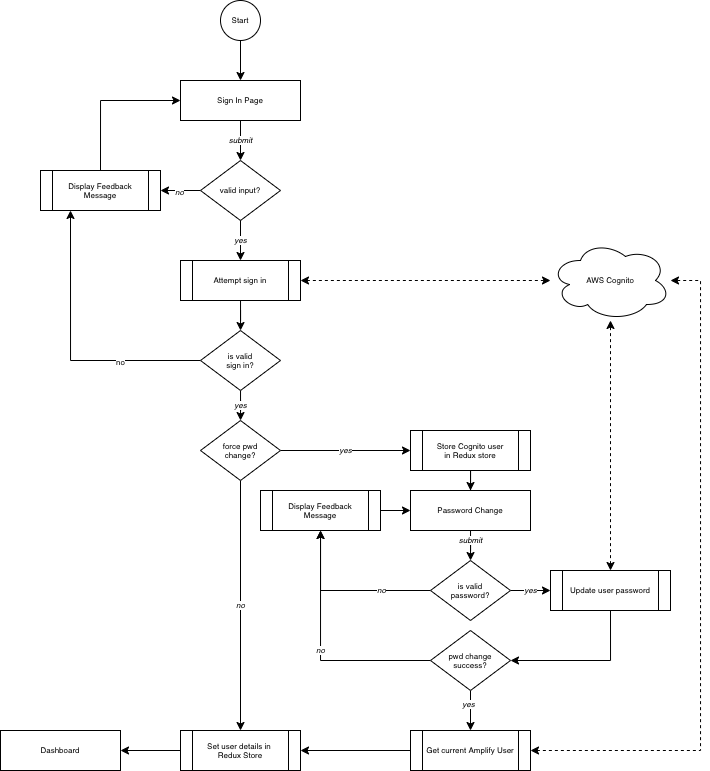

The diagram above was exported from draw.io. Its source (the exported page's mxGraphModel, read from the mxfile embedded in the PNG):
<mxGraphModel dx="763" dy="676" grid="1" gridSize="10" guides="1" tooltips="1" connect="1" arrows="1" fold="1" page="1" pageScale="1" pageWidth="850" pageHeight="1100" math="0" shadow="0">
  <root>
    <mxCell id="rvCvUGV75kEnkZiYe7x2-0" />
    <mxCell id="rvCvUGV75kEnkZiYe7x2-1" parent="rvCvUGV75kEnkZiYe7x2-0" />
    <mxCell id="3Ylk4dZSFbWhH5EQfPAy-3" value="submit" style="rounded=0;orthogonalLoop=1;jettySize=auto;html=1;fontSize=8;fontStyle=2" edge="1" parent="rvCvUGV75kEnkZiYe7x2-1" source="3Ylk4dZSFbWhH5EQfPAy-0" target="3Ylk4dZSFbWhH5EQfPAy-2">
      <mxGeometry relative="1" as="geometry" />
    </mxCell>
    <mxCell id="3Ylk4dZSFbWhH5EQfPAy-0" value="Sign In Page" style="rounded=0;whiteSpace=wrap;html=1;fontSize=8;" vertex="1" parent="rvCvUGV75kEnkZiYe7x2-1">
      <mxGeometry x="260" y="120" width="120" height="40" as="geometry" />
    </mxCell>
    <mxCell id="3Ylk4dZSFbWhH5EQfPAy-27" style="edgeStyle=orthogonalEdgeStyle;rounded=0;orthogonalLoop=1;jettySize=auto;html=1;fontSize=8;" edge="1" parent="rvCvUGV75kEnkZiYe7x2-1" source="3Ylk4dZSFbWhH5EQfPAy-1" target="3Ylk4dZSFbWhH5EQfPAy-0">
      <mxGeometry relative="1" as="geometry" />
    </mxCell>
    <mxCell id="3Ylk4dZSFbWhH5EQfPAy-1" value="Start" style="ellipse;whiteSpace=wrap;html=1;aspect=fixed;fontSize=8;" vertex="1" parent="rvCvUGV75kEnkZiYe7x2-1">
      <mxGeometry x="300" y="40" width="40" height="40" as="geometry" />
    </mxCell>
    <mxCell id="3Ylk4dZSFbWhH5EQfPAy-7" style="edgeStyle=orthogonalEdgeStyle;rounded=0;orthogonalLoop=1;jettySize=auto;html=1;entryX=1;entryY=0.5;entryDx=0;entryDy=0;fontSize=8;" edge="1" parent="rvCvUGV75kEnkZiYe7x2-1" source="3Ylk4dZSFbWhH5EQfPAy-2" target="mfe59LqdatLcKP9K0_uN-0">
      <mxGeometry relative="1" as="geometry">
        <mxPoint x="200" y="230.0000000000001" as="targetPoint" />
        <Array as="points" />
      </mxGeometry>
    </mxCell>
    <mxCell id="3Ylk4dZSFbWhH5EQfPAy-8" value="no" style="edgeLabel;html=1;align=center;verticalAlign=middle;resizable=0;points=[];fontSize=8;fontStyle=2" vertex="1" connectable="0" parent="3Ylk4dZSFbWhH5EQfPAy-7">
      <mxGeometry x="0.0639" y="2" relative="1" as="geometry">
        <mxPoint as="offset" />
      </mxGeometry>
    </mxCell>
    <mxCell id="3Ylk4dZSFbWhH5EQfPAy-2" value="valid input?" style="rhombus;whiteSpace=wrap;html=1;fontSize=8;" vertex="1" parent="rvCvUGV75kEnkZiYe7x2-1">
      <mxGeometry x="280" y="200" width="80" height="60" as="geometry" />
    </mxCell>
    <mxCell id="3Ylk4dZSFbWhH5EQfPAy-13" value="yes" style="edgeStyle=orthogonalEdgeStyle;rounded=0;orthogonalLoop=1;jettySize=auto;html=1;fontSize=8;fontStyle=2" edge="1" parent="rvCvUGV75kEnkZiYe7x2-1" source="3Ylk4dZSFbWhH5EQfPAy-2" target="mfe59LqdatLcKP9K0_uN-1">
      <mxGeometry relative="1" as="geometry">
        <mxPoint x="320" y="360" as="sourcePoint" />
        <mxPoint x="320" y="400" as="targetPoint" />
      </mxGeometry>
    </mxCell>
    <mxCell id="3Ylk4dZSFbWhH5EQfPAy-11" value="AWS Cognito" style="ellipse;shape=cloud;whiteSpace=wrap;html=1;fontSize=8;" vertex="1" parent="rvCvUGV75kEnkZiYe7x2-1">
      <mxGeometry x="630" y="280" width="120" height="80" as="geometry" />
    </mxCell>
    <mxCell id="3Ylk4dZSFbWhH5EQfPAy-14" style="edgeStyle=orthogonalEdgeStyle;rounded=0;orthogonalLoop=1;jettySize=auto;html=1;fontSize=8;dashed=1;startArrow=classic;startFill=1;" edge="1" parent="rvCvUGV75kEnkZiYe7x2-1" source="mfe59LqdatLcKP9K0_uN-1" target="3Ylk4dZSFbWhH5EQfPAy-11">
      <mxGeometry relative="1" as="geometry">
        <mxPoint x="380" y="320" as="sourcePoint" />
      </mxGeometry>
    </mxCell>
    <mxCell id="3Ylk4dZSFbWhH5EQfPAy-21" style="edgeStyle=orthogonalEdgeStyle;rounded=0;orthogonalLoop=1;jettySize=auto;html=1;fontSize=8;exitX=0;exitY=0.5;exitDx=0;exitDy=0;fontStyle=2;entryX=0.25;entryY=1;entryDx=0;entryDy=0;" edge="1" parent="rvCvUGV75kEnkZiYe7x2-1" source="3Ylk4dZSFbWhH5EQfPAy-15" target="mfe59LqdatLcKP9K0_uN-0">
      <mxGeometry relative="1" as="geometry">
        <mxPoint x="110" y="250.0000000000001" as="targetPoint" />
      </mxGeometry>
    </mxCell>
    <mxCell id="3Ylk4dZSFbWhH5EQfPAy-22" value="no" style="edgeLabel;html=1;align=center;verticalAlign=middle;resizable=0;points=[];fontSize=8;" vertex="1" connectable="0" parent="3Ylk4dZSFbWhH5EQfPAy-21">
      <mxGeometry x="-0.4304" y="2" relative="1" as="geometry">
        <mxPoint as="offset" />
      </mxGeometry>
    </mxCell>
    <mxCell id="3Ylk4dZSFbWhH5EQfPAy-24" style="edgeStyle=orthogonalEdgeStyle;rounded=0;orthogonalLoop=1;jettySize=auto;html=1;fontSize=8;" edge="1" parent="rvCvUGV75kEnkZiYe7x2-1" source="mfe59LqdatLcKP9K0_uN-1" target="3Ylk4dZSFbWhH5EQfPAy-15">
      <mxGeometry relative="1" as="geometry">
        <mxPoint x="320" y="340" as="sourcePoint" />
      </mxGeometry>
    </mxCell>
    <mxCell id="3Ylk4dZSFbWhH5EQfPAy-26" value="yes" style="edgeStyle=orthogonalEdgeStyle;rounded=0;orthogonalLoop=1;jettySize=auto;html=1;fontSize=8;fontStyle=2" edge="1" parent="rvCvUGV75kEnkZiYe7x2-1" source="3Ylk4dZSFbWhH5EQfPAy-15" target="ppGNc2K-pAs_ucEBMR3T-0">
      <mxGeometry relative="1" as="geometry">
        <mxPoint x="260" y="460" as="targetPoint" />
      </mxGeometry>
    </mxCell>
    <mxCell id="3Ylk4dZSFbWhH5EQfPAy-15" value="is valid&lt;br&gt;sign in?" style="rhombus;whiteSpace=wrap;html=1;fontSize=8;" vertex="1" parent="rvCvUGV75kEnkZiYe7x2-1">
      <mxGeometry x="280" y="370" width="80" height="60" as="geometry" />
    </mxCell>
    <mxCell id="3Ylk4dZSFbWhH5EQfPAy-23" style="edgeStyle=orthogonalEdgeStyle;rounded=0;orthogonalLoop=1;jettySize=auto;html=1;entryX=0;entryY=0.5;entryDx=0;entryDy=0;fontSize=8;exitX=0.5;exitY=0;exitDx=0;exitDy=0;" edge="1" parent="rvCvUGV75kEnkZiYe7x2-1" source="mfe59LqdatLcKP9K0_uN-0" target="3Ylk4dZSFbWhH5EQfPAy-0">
      <mxGeometry relative="1" as="geometry">
        <mxPoint x="140.0344827586208" y="210.0000000000001" as="sourcePoint" />
        <Array as="points">
          <mxPoint x="180" y="140" />
        </Array>
      </mxGeometry>
    </mxCell>
    <mxCell id="3Ylk4dZSFbWhH5EQfPAy-29" style="edgeStyle=orthogonalEdgeStyle;rounded=0;orthogonalLoop=1;jettySize=auto;html=1;fontSize=8;" edge="1" parent="rvCvUGV75kEnkZiYe7x2-1" source="7b43LVwAdjvT91Q1I-lp-23" target="3Ylk4dZSFbWhH5EQfPAy-28">
      <mxGeometry relative="1" as="geometry">
        <mxPoint x="260" y="790" as="sourcePoint" />
      </mxGeometry>
    </mxCell>
    <mxCell id="3Ylk4dZSFbWhH5EQfPAy-28" value="Dashboard" style="rounded=0;whiteSpace=wrap;html=1;fontSize=8;" vertex="1" parent="rvCvUGV75kEnkZiYe7x2-1">
      <mxGeometry x="80" y="770" width="120" height="40" as="geometry" />
    </mxCell>
    <mxCell id="7b43LVwAdjvT91Q1I-lp-0" value="yes" style="edgeStyle=orthogonalEdgeStyle;rounded=0;orthogonalLoop=1;jettySize=auto;html=1;fontSize=8;fontStyle=2" edge="1" parent="rvCvUGV75kEnkZiYe7x2-1" source="ppGNc2K-pAs_ucEBMR3T-0" target="mfe59LqdatLcKP9K0_uN-3">
      <mxGeometry relative="1" as="geometry" />
    </mxCell>
    <mxCell id="7b43LVwAdjvT91Q1I-lp-3" value="no" style="edgeStyle=orthogonalEdgeStyle;rounded=0;orthogonalLoop=1;jettySize=auto;html=1;fontSize=8;fontStyle=2" edge="1" parent="rvCvUGV75kEnkZiYe7x2-1" source="ppGNc2K-pAs_ucEBMR3T-0" target="7b43LVwAdjvT91Q1I-lp-23">
      <mxGeometry relative="1" as="geometry">
        <mxPoint x="320" y="770" as="targetPoint" />
      </mxGeometry>
    </mxCell>
    <mxCell id="ppGNc2K-pAs_ucEBMR3T-0" value="force pwd&lt;br&gt;change?" style="rhombus;whiteSpace=wrap;html=1;fontSize=8;" vertex="1" parent="rvCvUGV75kEnkZiYe7x2-1">
      <mxGeometry x="280" y="460" width="80" height="60" as="geometry" />
    </mxCell>
    <mxCell id="mfe59LqdatLcKP9K0_uN-0" value="&lt;font style=&quot;font-size: 8px&quot;&gt;Display Feedback Message&lt;/font&gt;" style="shape=process;whiteSpace=wrap;html=1;backgroundOutline=1;fontSize=8;" vertex="1" parent="rvCvUGV75kEnkZiYe7x2-1">
      <mxGeometry x="120" y="210" width="120" height="40" as="geometry" />
    </mxCell>
    <mxCell id="mfe59LqdatLcKP9K0_uN-1" value="&lt;font style=&quot;font-size: 8px&quot;&gt;Attempt sign in&lt;/font&gt;" style="shape=process;whiteSpace=wrap;html=1;backgroundOutline=1;fontSize=8;" vertex="1" parent="rvCvUGV75kEnkZiYe7x2-1">
      <mxGeometry x="260" y="300" width="120" height="40" as="geometry" />
    </mxCell>
    <mxCell id="7b43LVwAdjvT91Q1I-lp-2" style="edgeStyle=orthogonalEdgeStyle;rounded=0;orthogonalLoop=1;jettySize=auto;html=1;fontSize=8;entryX=0.5;entryY=0;entryDx=0;entryDy=0;" edge="1" parent="rvCvUGV75kEnkZiYe7x2-1" source="mfe59LqdatLcKP9K0_uN-3" target="7b43LVwAdjvT91Q1I-lp-1">
      <mxGeometry relative="1" as="geometry" />
    </mxCell>
    <mxCell id="mfe59LqdatLcKP9K0_uN-3" value="&lt;span&gt;Store Cognito user&lt;br&gt;in Redux store&lt;/span&gt;" style="shape=process;whiteSpace=wrap;html=1;backgroundOutline=1;fontSize=8;" vertex="1" parent="rvCvUGV75kEnkZiYe7x2-1">
      <mxGeometry x="490" y="470" width="120" height="40" as="geometry" />
    </mxCell>
    <mxCell id="7b43LVwAdjvT91Q1I-lp-5" style="edgeStyle=orthogonalEdgeStyle;rounded=0;orthogonalLoop=1;jettySize=auto;html=1;fontSize=8;" edge="1" parent="rvCvUGV75kEnkZiYe7x2-1" source="7b43LVwAdjvT91Q1I-lp-1" target="7b43LVwAdjvT91Q1I-lp-4">
      <mxGeometry relative="1" as="geometry" />
    </mxCell>
    <mxCell id="7b43LVwAdjvT91Q1I-lp-6" value="submit" style="edgeLabel;html=1;align=center;verticalAlign=middle;resizable=0;points=[];fontSize=8;fontStyle=2" vertex="1" connectable="0" parent="7b43LVwAdjvT91Q1I-lp-5">
      <mxGeometry x="-0.6057" relative="1" as="geometry">
        <mxPoint as="offset" />
      </mxGeometry>
    </mxCell>
    <mxCell id="7b43LVwAdjvT91Q1I-lp-1" value="Password Change" style="rounded=0;whiteSpace=wrap;html=1;fontSize=8;" vertex="1" parent="rvCvUGV75kEnkZiYe7x2-1">
      <mxGeometry x="490" y="530" width="120" height="40" as="geometry" />
    </mxCell>
    <mxCell id="7b43LVwAdjvT91Q1I-lp-8" style="edgeStyle=orthogonalEdgeStyle;rounded=0;orthogonalLoop=1;jettySize=auto;html=1;fontSize=8;fontStyle=2" edge="1" parent="rvCvUGV75kEnkZiYe7x2-1" source="7b43LVwAdjvT91Q1I-lp-4" target="7b43LVwAdjvT91Q1I-lp-7">
      <mxGeometry relative="1" as="geometry">
        <mxPoint x="440" y="660" as="targetPoint" />
      </mxGeometry>
    </mxCell>
    <mxCell id="7b43LVwAdjvT91Q1I-lp-9" value="no" style="edgeLabel;html=1;align=center;verticalAlign=middle;resizable=0;points=[];fontSize=8;fontStyle=2" vertex="1" connectable="0" parent="7b43LVwAdjvT91Q1I-lp-8">
      <mxGeometry x="-0.4163" relative="1" as="geometry">
        <mxPoint as="offset" />
      </mxGeometry>
    </mxCell>
    <mxCell id="7b43LVwAdjvT91Q1I-lp-13" value="yes" style="edgeStyle=orthogonalEdgeStyle;rounded=0;orthogonalLoop=1;jettySize=auto;html=1;fontSize=8;fontStyle=2" edge="1" parent="rvCvUGV75kEnkZiYe7x2-1" source="7b43LVwAdjvT91Q1I-lp-4" target="7b43LVwAdjvT91Q1I-lp-11">
      <mxGeometry relative="1" as="geometry" />
    </mxCell>
    <mxCell id="7b43LVwAdjvT91Q1I-lp-4" value="is valid&lt;br style=&quot;font-size: 8px&quot;&gt;password?" style="rhombus;whiteSpace=wrap;html=1;fontSize=8;" vertex="1" parent="rvCvUGV75kEnkZiYe7x2-1">
      <mxGeometry x="510" y="600" width="80" height="60" as="geometry" />
    </mxCell>
    <mxCell id="7b43LVwAdjvT91Q1I-lp-17" style="edgeStyle=orthogonalEdgeStyle;rounded=0;orthogonalLoop=1;jettySize=auto;html=1;fontSize=8;" edge="1" parent="rvCvUGV75kEnkZiYe7x2-1" source="7b43LVwAdjvT91Q1I-lp-7" target="7b43LVwAdjvT91Q1I-lp-1">
      <mxGeometry relative="1" as="geometry" />
    </mxCell>
    <mxCell id="7b43LVwAdjvT91Q1I-lp-7" value="&lt;font style=&quot;font-size: 8px&quot;&gt;Display Feedback Message&lt;/font&gt;" style="shape=process;whiteSpace=wrap;html=1;backgroundOutline=1;fontSize=8;" vertex="1" parent="rvCvUGV75kEnkZiYe7x2-1">
      <mxGeometry x="340" y="530" width="120" height="40" as="geometry" />
    </mxCell>
    <mxCell id="7b43LVwAdjvT91Q1I-lp-15" style="edgeStyle=orthogonalEdgeStyle;rounded=0;orthogonalLoop=1;jettySize=auto;html=1;fontSize=8;exitX=0.5;exitY=1;exitDx=0;exitDy=0;entryX=1;entryY=0.5;entryDx=0;entryDy=0;" edge="1" parent="rvCvUGV75kEnkZiYe7x2-1" source="7b43LVwAdjvT91Q1I-lp-11" target="7b43LVwAdjvT91Q1I-lp-14">
      <mxGeometry relative="1" as="geometry">
        <Array as="points">
          <mxPoint x="690" y="700" />
        </Array>
      </mxGeometry>
    </mxCell>
    <mxCell id="7b43LVwAdjvT91Q1I-lp-25" style="rounded=0;orthogonalLoop=1;jettySize=auto;html=1;dashed=1;startArrow=classic;startFill=1;fontSize=8;" edge="1" parent="rvCvUGV75kEnkZiYe7x2-1" source="7b43LVwAdjvT91Q1I-lp-11" target="3Ylk4dZSFbWhH5EQfPAy-11">
      <mxGeometry relative="1" as="geometry" />
    </mxCell>
    <mxCell id="7b43LVwAdjvT91Q1I-lp-11" value="Update user password" style="shape=process;whiteSpace=wrap;html=1;backgroundOutline=1;fontSize=8;" vertex="1" parent="rvCvUGV75kEnkZiYe7x2-1">
      <mxGeometry x="630" y="610" width="120" height="40" as="geometry" />
    </mxCell>
    <mxCell id="7b43LVwAdjvT91Q1I-lp-16" value="no" style="edgeStyle=orthogonalEdgeStyle;rounded=0;orthogonalLoop=1;jettySize=auto;html=1;fontSize=8;fontStyle=2" edge="1" parent="rvCvUGV75kEnkZiYe7x2-1" source="7b43LVwAdjvT91Q1I-lp-14" target="7b43LVwAdjvT91Q1I-lp-7">
      <mxGeometry relative="1" as="geometry" />
    </mxCell>
    <mxCell id="7b43LVwAdjvT91Q1I-lp-19" style="edgeStyle=orthogonalEdgeStyle;rounded=0;orthogonalLoop=1;jettySize=auto;html=1;fontSize=8;" edge="1" parent="rvCvUGV75kEnkZiYe7x2-1" source="7b43LVwAdjvT91Q1I-lp-14" target="7b43LVwAdjvT91Q1I-lp-18">
      <mxGeometry relative="1" as="geometry" />
    </mxCell>
    <mxCell id="7b43LVwAdjvT91Q1I-lp-20" value="yes" style="edgeLabel;html=1;align=center;verticalAlign=middle;resizable=0;points=[];fontSize=8;fontStyle=2" vertex="1" connectable="0" parent="7b43LVwAdjvT91Q1I-lp-19">
      <mxGeometry x="-0.3172" y="-2" relative="1" as="geometry">
        <mxPoint as="offset" />
      </mxGeometry>
    </mxCell>
    <mxCell id="7b43LVwAdjvT91Q1I-lp-14" value="pwd change success?" style="rhombus;whiteSpace=wrap;html=1;fontSize=8;" vertex="1" parent="rvCvUGV75kEnkZiYe7x2-1">
      <mxGeometry x="510" y="670" width="80" height="60" as="geometry" />
    </mxCell>
    <mxCell id="7b43LVwAdjvT91Q1I-lp-21" style="edgeStyle=orthogonalEdgeStyle;rounded=0;orthogonalLoop=1;jettySize=auto;html=1;fontSize=8;dashed=1;startArrow=classic;startFill=1;" edge="1" parent="rvCvUGV75kEnkZiYe7x2-1" source="7b43LVwAdjvT91Q1I-lp-18" target="3Ylk4dZSFbWhH5EQfPAy-11">
      <mxGeometry relative="1" as="geometry">
        <Array as="points">
          <mxPoint x="780" y="790" />
          <mxPoint x="780" y="320" />
        </Array>
      </mxGeometry>
    </mxCell>
    <mxCell id="7b43LVwAdjvT91Q1I-lp-22" style="edgeStyle=orthogonalEdgeStyle;rounded=0;orthogonalLoop=1;jettySize=auto;html=1;fontSize=8;" edge="1" parent="rvCvUGV75kEnkZiYe7x2-1" source="7b43LVwAdjvT91Q1I-lp-18" target="7b43LVwAdjvT91Q1I-lp-23">
      <mxGeometry relative="1" as="geometry">
        <mxPoint x="380" y="790" as="targetPoint" />
      </mxGeometry>
    </mxCell>
    <mxCell id="7b43LVwAdjvT91Q1I-lp-18" value="Get current Amplify User" style="shape=process;whiteSpace=wrap;html=1;backgroundOutline=1;fontSize=8;" vertex="1" parent="rvCvUGV75kEnkZiYe7x2-1">
      <mxGeometry x="490" y="770" width="120" height="40" as="geometry" />
    </mxCell>
    <mxCell id="7b43LVwAdjvT91Q1I-lp-23" value="Set user details in &lt;br&gt;Redux Store" style="shape=process;whiteSpace=wrap;html=1;backgroundOutline=1;fontSize=8;" vertex="1" parent="rvCvUGV75kEnkZiYe7x2-1">
      <mxGeometry x="260" y="770" width="120" height="40" as="geometry" />
    </mxCell>
  </root>
</mxGraphModel>